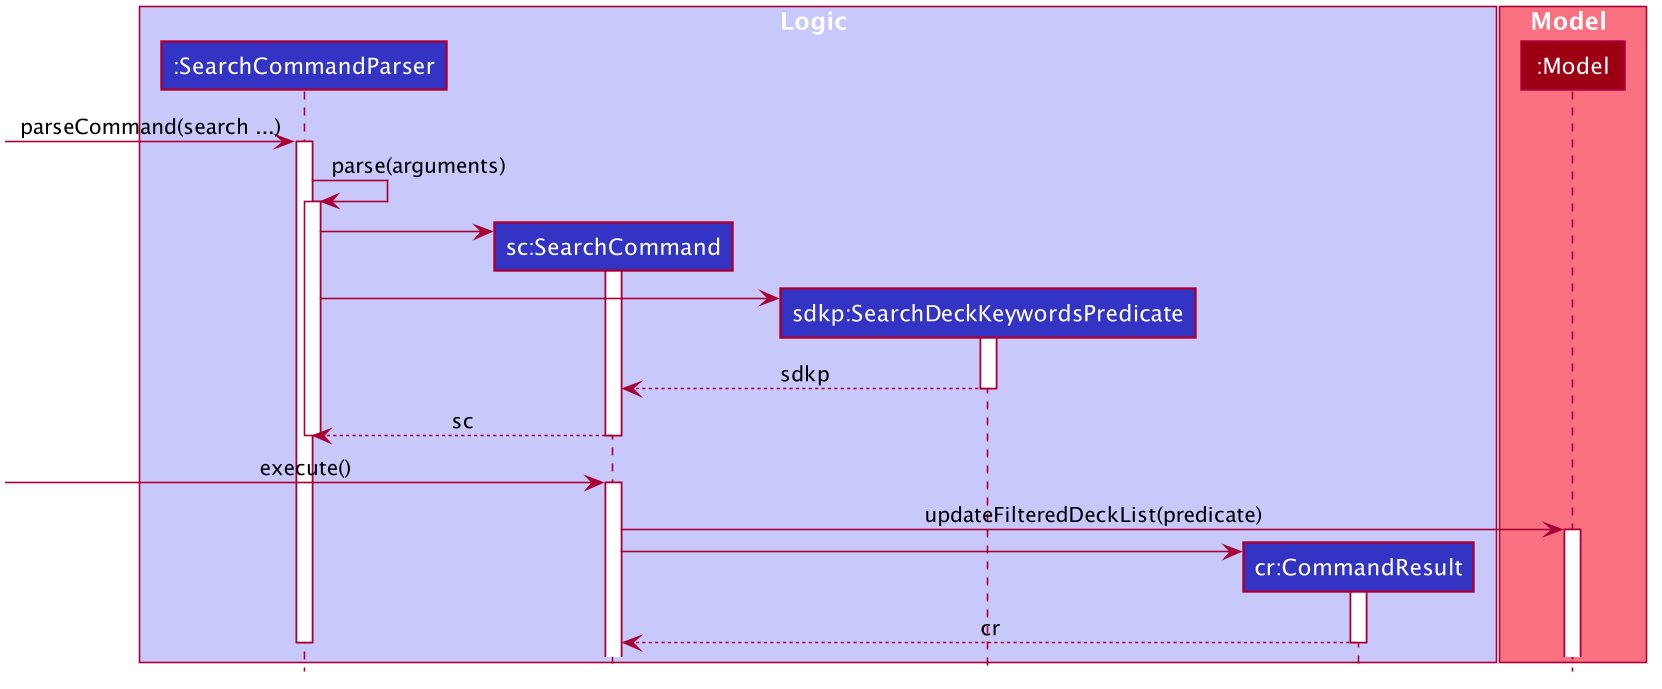

The diagram above was rendered by PlantUML. Its source (embedded in the PNG):
@startuml








skinparam BackgroundColor #FFFFFFF

skinparam Shadowing false

skinparam Class {
    FontColor #FFFFFF
    BorderThickness 1
    BorderColor #FFFFFF
    StereotypeFontColor #FFFFFF
    FontName Arial
}

skinparam Actor {
    BorderColor #000000
    Color #000000
    FontName Arial
}

skinparam Sequence {
    MessageAlign center
    BoxFontSize 15
    BoxPadding 0
    BoxFontColor #FFFFFF
    FontName Arial
}

skinparam Participant {
    FontColor #FFFFFFF
    Padding 20
}

skinparam MinClassWidth 50
skinparam ParticipantPadding 10
skinparam Shadowing false
skinparam DefaultTextAlignment center
skinparam packageStyle Rectangle

hide footbox
hide members
hide circle

box Logic #C8C8FA
participant ":SearchCommandParser" as SearchCommandParser #3333C4
participant "sc:SearchCommand" as SearchCommand #3333C4
participant "sdkp:SearchDeckKeywordsPredicate" as SearchDeckKeywordsPredicate #3333C4
participant "cr:CommandResult" as CommandResult #3333C4
end box

box Model #F97181
participant ":Model" as Model #9D0012

end box

[-> SearchCommandParser: parseCommand(search ...)
activate SearchCommandParser

SearchCommandParser -> SearchCommandParser: parse(arguments)
activate SearchCommandParser

create SearchCommand
SearchCommandParser -> SearchCommand
activate SearchCommand

create SearchDeckKeywordsPredicate
SearchCommandParser -> SearchDeckKeywordsPredicate
activate SearchDeckKeywordsPredicate

SearchDeckKeywordsPredicate --> SearchCommand: sdkp
deactivate SearchDeckKeywordsPredicate
SearchCommand --> SearchCommandParser: sc
deactivate SearchCommand
deactivate SearchCommandParser

[-> SearchCommand: execute()
activate SearchCommand

SearchCommand -> Model: updateFilteredDeckList(predicate)
activate Model

create CommandResult
SearchCommand -> CommandResult

activate CommandResult
CommandResult --> SearchCommand: cr
deactivate CommandResult

deactivate SearchCommandParser

@enduml